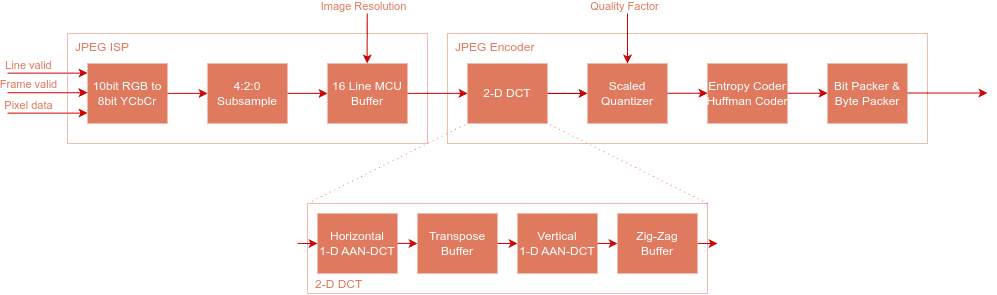

The diagram above was exported from draw.io. Its source (the exported page's mxGraphModel, read from the mxfile embedded in the PNG):
<mxGraphModel dx="1605" dy="849" grid="1" gridSize="10" guides="1" tooltips="1" connect="1" arrows="1" fold="1" page="1" pageScale="1" pageWidth="1169" pageHeight="827" background="none" math="0" shadow="0">
  <root>
    <mxCell id="0" />
    <mxCell id="1" parent="0" />
    <mxCell id="hyiB2Kis0BZk0Pu6DHZ6-42" value="" style="group" vertex="1" connectable="0" parent="1">
      <mxGeometry x="100" y="350" width="980" height="280" as="geometry" />
    </mxCell>
    <mxCell id="HW1zgl0ol4wKbVKpQXJB-7" value="JPEG Encoder" style="rounded=0;whiteSpace=wrap;html=1;strokeColor=#E07A5F;dashed=1;dashPattern=1 1;verticalAlign=top;align=left;spacingLeft=6;fontColor=#E07A5F;fillColor=none;" parent="hyiB2Kis0BZk0Pu6DHZ6-42" vertex="1">
      <mxGeometry x="440" y="20" width="480" height="110" as="geometry" />
    </mxCell>
    <mxCell id="HW1zgl0ol4wKbVKpQXJB-1" value="10bit RGB to 8bit YCbCr" style="rounded=0;whiteSpace=wrap;html=1;labelBackgroundColor=none;strokeColor=none;fontColor=#FFFFFF;fillColor=#E07A5F;" parent="hyiB2Kis0BZk0Pu6DHZ6-42" vertex="1">
      <mxGeometry x="80" y="50" width="80" height="60" as="geometry" />
    </mxCell>
    <mxCell id="HW1zgl0ol4wKbVKpQXJB-2" value="JPEG ISP" style="rounded=0;whiteSpace=wrap;html=1;strokeColor=#E07A5F;dashed=1;dashPattern=1 1;verticalAlign=top;align=left;spacingLeft=6;fontColor=#E07A5F;fillColor=none;" parent="hyiB2Kis0BZk0Pu6DHZ6-42" vertex="1">
      <mxGeometry x="60" y="20" width="360" height="110" as="geometry" />
    </mxCell>
    <mxCell id="HW1zgl0ol4wKbVKpQXJB-5" value="4:2:0 Subsample" style="rounded=0;whiteSpace=wrap;html=1;labelBackgroundColor=none;strokeColor=none;fontColor=#FFFFFF;fillColor=#E07A5F;" parent="hyiB2Kis0BZk0Pu6DHZ6-42" vertex="1">
      <mxGeometry x="200" y="50" width="80" height="60" as="geometry" />
    </mxCell>
    <mxCell id="HW1zgl0ol4wKbVKpQXJB-6" value="16 Line MCU Buffer" style="rounded=0;whiteSpace=wrap;html=1;labelBackgroundColor=none;strokeColor=none;fontColor=#FFFFFF;fillColor=#E07A5F;" parent="hyiB2Kis0BZk0Pu6DHZ6-42" vertex="1">
      <mxGeometry x="320" y="50" width="80" height="60" as="geometry" />
    </mxCell>
    <mxCell id="hyiB2Kis0BZk0Pu6DHZ6-21" value="" style="edgeStyle=orthogonalEdgeStyle;rounded=0;orthogonalLoop=1;jettySize=auto;html=1;" edge="1" parent="hyiB2Kis0BZk0Pu6DHZ6-42" source="HW1zgl0ol4wKbVKpQXJB-8" target="HW1zgl0ol4wKbVKpQXJB-9">
      <mxGeometry relative="1" as="geometry" />
    </mxCell>
    <mxCell id="HW1zgl0ol4wKbVKpQXJB-8" value="2-D DCT" style="rounded=0;whiteSpace=wrap;html=1;labelBackgroundColor=none;strokeColor=none;fontColor=#FFFFFF;fillColor=#E07A5F;" parent="hyiB2Kis0BZk0Pu6DHZ6-42" vertex="1">
      <mxGeometry x="460" y="50" width="80" height="60" as="geometry" />
    </mxCell>
    <mxCell id="HW1zgl0ol4wKbVKpQXJB-9" value="Scaled&lt;div&gt;Quantizer&lt;/div&gt;" style="rounded=0;whiteSpace=wrap;html=1;labelBackgroundColor=none;strokeColor=none;fontColor=#FFFFFF;fillColor=#E07A5F;" parent="hyiB2Kis0BZk0Pu6DHZ6-42" vertex="1">
      <mxGeometry x="580" y="50" width="80" height="60" as="geometry" />
    </mxCell>
    <mxCell id="HW1zgl0ol4wKbVKpQXJB-10" value="Entropy Coder&lt;div style=&quot;margin-right: -5px; margin-left: -5px;&quot;&gt;Huffman Coder&lt;/div&gt;" style="rounded=0;whiteSpace=wrap;html=1;labelBackgroundColor=none;strokeColor=none;fontColor=#FFFFFF;fillColor=#E07A5F;" parent="hyiB2Kis0BZk0Pu6DHZ6-42" vertex="1">
      <mxGeometry x="700" y="50" width="80" height="60" as="geometry" />
    </mxCell>
    <mxCell id="HW1zgl0ol4wKbVKpQXJB-11" value="Bit Packer &amp;amp; Byte Packer" style="rounded=0;whiteSpace=wrap;html=1;labelBackgroundColor=none;strokeColor=none;fontColor=#FFFFFF;fillColor=#E07A5F;" parent="hyiB2Kis0BZk0Pu6DHZ6-42" vertex="1">
      <mxGeometry x="820" y="50" width="80" height="60" as="geometry" />
    </mxCell>
    <mxCell id="HW1zgl0ol4wKbVKpQXJB-13" style="edgeStyle=orthogonalEdgeStyle;rounded=0;orthogonalLoop=1;jettySize=auto;html=1;startArrow=classic;startFill=1;endArrow=none;endFill=0;labelBackgroundColor=none;fontColor=#E07A5F;strokeColor=#CC0000;" parent="hyiB2Kis0BZk0Pu6DHZ6-42" edge="1">
      <mxGeometry relative="1" as="geometry">
        <mxPoint x="80" y="99.57" as="sourcePoint" />
        <mxPoint y="99.57" as="targetPoint" />
        <Array as="points">
          <mxPoint x="30" y="99.57" />
          <mxPoint x="30" y="99.57" />
        </Array>
      </mxGeometry>
    </mxCell>
    <mxCell id="HW1zgl0ol4wKbVKpQXJB-14" value="Pixel data" style="edgeLabel;html=1;align=center;verticalAlign=bottom;resizable=0;points=[];rounded=0;labelBackgroundColor=none;fontColor=#E07A5F;" parent="HW1zgl0ol4wKbVKpQXJB-13" vertex="1" connectable="0">
      <mxGeometry x="0.3214" y="2" relative="1" as="geometry">
        <mxPoint x="-7" y="-2" as="offset" />
      </mxGeometry>
    </mxCell>
    <mxCell id="HW1zgl0ol4wKbVKpQXJB-15" style="edgeStyle=orthogonalEdgeStyle;rounded=0;orthogonalLoop=1;jettySize=auto;html=1;startArrow=classic;startFill=1;endArrow=none;endFill=0;labelBackgroundColor=none;fontColor=#E07A5F;strokeColor=#CC0000;" parent="hyiB2Kis0BZk0Pu6DHZ6-42" edge="1">
      <mxGeometry relative="1" as="geometry">
        <mxPoint x="80" y="79.20999999999998" as="sourcePoint" />
        <mxPoint y="79.20999999999998" as="targetPoint" />
        <Array as="points">
          <mxPoint x="30" y="79.20999999999998" />
          <mxPoint x="30" y="79.20999999999998" />
        </Array>
      </mxGeometry>
    </mxCell>
    <mxCell id="HW1zgl0ol4wKbVKpQXJB-16" value="Frame valid" style="edgeLabel;html=1;align=center;verticalAlign=bottom;resizable=0;points=[];rounded=0;labelBackgroundColor=none;fontColor=#E07A5F;" parent="HW1zgl0ol4wKbVKpQXJB-15" vertex="1" connectable="0">
      <mxGeometry x="0.3214" y="2" relative="1" as="geometry">
        <mxPoint x="-7" y="-2" as="offset" />
      </mxGeometry>
    </mxCell>
    <mxCell id="HW1zgl0ol4wKbVKpQXJB-17" style="edgeStyle=orthogonalEdgeStyle;rounded=0;orthogonalLoop=1;jettySize=auto;html=1;startArrow=classic;startFill=1;endArrow=none;endFill=0;labelBackgroundColor=none;fontColor=#E07A5F;strokeColor=#CC0000;" parent="hyiB2Kis0BZk0Pu6DHZ6-42" edge="1">
      <mxGeometry relative="1" as="geometry">
        <mxPoint x="80" y="59.56999999999999" as="sourcePoint" />
        <mxPoint y="59.56999999999999" as="targetPoint" />
        <Array as="points">
          <mxPoint x="30" y="59.56999999999999" />
          <mxPoint x="30" y="59.56999999999999" />
        </Array>
      </mxGeometry>
    </mxCell>
    <mxCell id="HW1zgl0ol4wKbVKpQXJB-18" value="Line valid" style="edgeLabel;html=1;align=center;verticalAlign=bottom;resizable=0;points=[];rounded=0;labelBackgroundColor=none;fontColor=#E07A5F;" parent="HW1zgl0ol4wKbVKpQXJB-17" vertex="1" connectable="0">
      <mxGeometry x="0.3214" y="2" relative="1" as="geometry">
        <mxPoint x="-7" y="-2" as="offset" />
      </mxGeometry>
    </mxCell>
    <mxCell id="HW1zgl0ol4wKbVKpQXJB-23" style="edgeStyle=orthogonalEdgeStyle;rounded=0;orthogonalLoop=1;jettySize=auto;html=1;startArrow=classic;startFill=1;endArrow=none;endFill=0;labelBackgroundColor=none;fontColor=#E07A5F;strokeColor=#CC0000;" parent="hyiB2Kis0BZk0Pu6DHZ6-42" edge="1">
      <mxGeometry relative="1" as="geometry">
        <mxPoint x="200" y="79.85000000000002" as="sourcePoint" />
        <mxPoint x="160" y="79.85000000000002" as="targetPoint" />
        <Array as="points">
          <mxPoint x="180" y="79.85000000000002" />
          <mxPoint x="180" y="79.85000000000002" />
        </Array>
      </mxGeometry>
    </mxCell>
    <mxCell id="HW1zgl0ol4wKbVKpQXJB-24" style="edgeStyle=orthogonalEdgeStyle;rounded=0;orthogonalLoop=1;jettySize=auto;html=1;startArrow=classic;startFill=1;endArrow=none;endFill=0;labelBackgroundColor=none;fontColor=#E07A5F;strokeColor=#CC0000;" parent="hyiB2Kis0BZk0Pu6DHZ6-42" edge="1">
      <mxGeometry relative="1" as="geometry">
        <mxPoint x="320" y="79.85000000000002" as="sourcePoint" />
        <mxPoint x="280" y="79.85000000000002" as="targetPoint" />
        <Array as="points">
          <mxPoint x="300" y="79.85000000000002" />
          <mxPoint x="300" y="79.85000000000002" />
        </Array>
      </mxGeometry>
    </mxCell>
    <mxCell id="HW1zgl0ol4wKbVKpQXJB-25" style="edgeStyle=orthogonalEdgeStyle;rounded=0;orthogonalLoop=1;jettySize=auto;html=1;startArrow=classic;startFill=1;endArrow=none;endFill=0;labelBackgroundColor=none;fontColor=#E07A5F;strokeColor=#CC0000;" parent="hyiB2Kis0BZk0Pu6DHZ6-42" edge="1">
      <mxGeometry relative="1" as="geometry">
        <mxPoint x="460" y="79.82" as="sourcePoint" />
        <mxPoint x="400" y="79.82" as="targetPoint" />
        <Array as="points">
          <mxPoint x="440" y="79.82000000000005" />
          <mxPoint x="440" y="79.82000000000005" />
        </Array>
      </mxGeometry>
    </mxCell>
    <mxCell id="HW1zgl0ol4wKbVKpQXJB-26" style="edgeStyle=orthogonalEdgeStyle;rounded=0;orthogonalLoop=1;jettySize=auto;html=1;startArrow=classic;startFill=1;endArrow=none;endFill=0;labelBackgroundColor=none;fontColor=#E07A5F;strokeColor=#CC0000;" parent="hyiB2Kis0BZk0Pu6DHZ6-42" edge="1">
      <mxGeometry relative="1" as="geometry">
        <mxPoint x="580" y="79.85000000000002" as="sourcePoint" />
        <mxPoint x="540" y="79.85000000000002" as="targetPoint" />
        <Array as="points">
          <mxPoint x="560" y="79.85000000000002" />
          <mxPoint x="560" y="79.85000000000002" />
        </Array>
      </mxGeometry>
    </mxCell>
    <mxCell id="HW1zgl0ol4wKbVKpQXJB-27" style="edgeStyle=orthogonalEdgeStyle;rounded=0;orthogonalLoop=1;jettySize=auto;html=1;startArrow=classic;startFill=1;endArrow=none;endFill=0;labelBackgroundColor=none;fontColor=#E07A5F;strokeColor=#CC0000;" parent="hyiB2Kis0BZk0Pu6DHZ6-42" edge="1">
      <mxGeometry relative="1" as="geometry">
        <mxPoint x="700" y="79.70000000000005" as="sourcePoint" />
        <mxPoint x="660" y="79.70000000000005" as="targetPoint" />
        <Array as="points">
          <mxPoint x="680" y="79.70000000000005" />
          <mxPoint x="680" y="79.70000000000005" />
        </Array>
      </mxGeometry>
    </mxCell>
    <mxCell id="HW1zgl0ol4wKbVKpQXJB-28" style="edgeStyle=orthogonalEdgeStyle;rounded=0;orthogonalLoop=1;jettySize=auto;html=1;startArrow=classic;startFill=1;endArrow=none;endFill=0;labelBackgroundColor=none;fontColor=#E07A5F;strokeColor=#CC0000;" parent="hyiB2Kis0BZk0Pu6DHZ6-42" edge="1">
      <mxGeometry relative="1" as="geometry">
        <mxPoint x="820" y="79.70000000000005" as="sourcePoint" />
        <mxPoint x="780" y="79.70000000000005" as="targetPoint" />
        <Array as="points">
          <mxPoint x="800" y="79.70000000000005" />
          <mxPoint x="800" y="79.70000000000005" />
        </Array>
      </mxGeometry>
    </mxCell>
    <mxCell id="HW1zgl0ol4wKbVKpQXJB-29" style="edgeStyle=orthogonalEdgeStyle;rounded=0;orthogonalLoop=1;jettySize=auto;html=1;startArrow=classic;startFill=1;endArrow=none;endFill=0;labelBackgroundColor=none;fontColor=#E07A5F;strokeColor=#CC0000;" parent="hyiB2Kis0BZk0Pu6DHZ6-42" edge="1">
      <mxGeometry relative="1" as="geometry">
        <mxPoint x="620" y="50" as="sourcePoint" />
        <mxPoint x="620" y="20" as="targetPoint" />
        <Array as="points">
          <mxPoint x="620" />
          <mxPoint x="620" />
        </Array>
      </mxGeometry>
    </mxCell>
    <mxCell id="HW1zgl0ol4wKbVKpQXJB-30" value="Quality Factor" style="edgeLabel;html=1;align=center;verticalAlign=bottom;resizable=0;points=[];rounded=0;labelBackgroundColor=none;fontColor=#E07A5F;" parent="HW1zgl0ol4wKbVKpQXJB-29" vertex="1" connectable="0">
      <mxGeometry x="0.3214" y="2" relative="1" as="geometry">
        <mxPoint x="-2" y="-3" as="offset" />
      </mxGeometry>
    </mxCell>
    <mxCell id="HW1zgl0ol4wKbVKpQXJB-31" style="edgeStyle=orthogonalEdgeStyle;rounded=0;orthogonalLoop=1;jettySize=auto;html=1;startArrow=classic;startFill=1;endArrow=none;endFill=0;labelBackgroundColor=none;fontColor=#E07A5F;strokeColor=#CC0000;" parent="hyiB2Kis0BZk0Pu6DHZ6-42" edge="1">
      <mxGeometry relative="1" as="geometry">
        <mxPoint x="980" y="79.47000000000003" as="sourcePoint" />
        <mxPoint x="900" y="79.47000000000003" as="targetPoint" />
        <Array as="points">
          <mxPoint x="920" y="79.47000000000003" />
          <mxPoint x="920" y="79.47000000000003" />
        </Array>
      </mxGeometry>
    </mxCell>
    <mxCell id="hyiB2Kis0BZk0Pu6DHZ6-24" value="" style="endArrow=none;html=1;rounded=0;exitX=0;exitY=0;exitDx=0;exitDy=0;strokeColor=#E07A5F;dashed=1;dashPattern=1 4;" edge="1" parent="hyiB2Kis0BZk0Pu6DHZ6-42" source="hyiB2Kis0BZk0Pu6DHZ6-1">
      <mxGeometry width="50" height="50" relative="1" as="geometry">
        <mxPoint x="410" y="160" as="sourcePoint" />
        <mxPoint x="460" y="110" as="targetPoint" />
      </mxGeometry>
    </mxCell>
    <mxCell id="hyiB2Kis0BZk0Pu6DHZ6-25" value="" style="endArrow=none;html=1;rounded=0;exitX=1;exitY=0;exitDx=0;exitDy=0;strokeColor=#E07A5F;entryX=1;entryY=1;entryDx=0;entryDy=0;dashed=1;dashPattern=1 4;" edge="1" parent="hyiB2Kis0BZk0Pu6DHZ6-42" source="hyiB2Kis0BZk0Pu6DHZ6-1" target="HW1zgl0ol4wKbVKpQXJB-8">
      <mxGeometry width="50" height="50" relative="1" as="geometry">
        <mxPoint x="720" y="200" as="sourcePoint" />
        <mxPoint x="917" y="140" as="targetPoint" />
      </mxGeometry>
    </mxCell>
    <mxCell id="hyiB2Kis0BZk0Pu6DHZ6-1" value="2-D DCT" style="rounded=0;whiteSpace=wrap;html=1;strokeColor=#E07A5F;dashed=1;dashPattern=1 1;verticalAlign=bottom;align=left;spacingLeft=6;fontColor=#E07A5F;fillColor=none;container=0;" vertex="1" parent="hyiB2Kis0BZk0Pu6DHZ6-42">
      <mxGeometry x="300" y="190" width="400" height="90" as="geometry" />
    </mxCell>
    <mxCell id="hyiB2Kis0BZk0Pu6DHZ6-2" value="Horizontal&lt;div&gt;1-D AAN-DCT&lt;/div&gt;" style="rounded=0;whiteSpace=wrap;html=1;labelBackgroundColor=none;strokeColor=none;fontColor=#FFFFFF;fillColor=#E07A5F;container=0;" vertex="1" parent="hyiB2Kis0BZk0Pu6DHZ6-42">
      <mxGeometry x="310" y="200" width="80" height="60" as="geometry" />
    </mxCell>
    <mxCell id="hyiB2Kis0BZk0Pu6DHZ6-3" value="Transpose&lt;div&gt;Buffer&lt;/div&gt;" style="rounded=0;whiteSpace=wrap;html=1;labelBackgroundColor=none;strokeColor=none;fontColor=#FFFFFF;fillColor=#E07A5F;container=0;" vertex="1" parent="hyiB2Kis0BZk0Pu6DHZ6-42">
      <mxGeometry x="410" y="200" width="80" height="60" as="geometry" />
    </mxCell>
    <mxCell id="hyiB2Kis0BZk0Pu6DHZ6-4" value="Vertical&lt;div&gt;1-D AAN-DCT&lt;/div&gt;" style="rounded=0;whiteSpace=wrap;html=1;labelBackgroundColor=none;strokeColor=none;fontColor=#FFFFFF;fillColor=#E07A5F;container=0;" vertex="1" parent="hyiB2Kis0BZk0Pu6DHZ6-42">
      <mxGeometry x="510" y="200" width="80" height="60" as="geometry" />
    </mxCell>
    <mxCell id="hyiB2Kis0BZk0Pu6DHZ6-5" value="Zig-Zag&lt;div&gt;Buffer&lt;/div&gt;" style="rounded=0;whiteSpace=wrap;html=1;labelBackgroundColor=none;strokeColor=none;fontColor=#FFFFFF;fillColor=#E07A5F;container=0;" vertex="1" parent="hyiB2Kis0BZk0Pu6DHZ6-42">
      <mxGeometry x="610" y="200" width="80" height="60" as="geometry" />
    </mxCell>
    <mxCell id="hyiB2Kis0BZk0Pu6DHZ6-31" style="edgeStyle=orthogonalEdgeStyle;rounded=0;orthogonalLoop=1;jettySize=auto;html=1;startArrow=classic;startFill=1;endArrow=none;endFill=0;labelBackgroundColor=none;fontColor=#E07A5F;strokeColor=#CC0000;" edge="1" parent="hyiB2Kis0BZk0Pu6DHZ6-42">
      <mxGeometry relative="1" as="geometry">
        <mxPoint x="610" y="230" as="sourcePoint" />
        <mxPoint x="590" y="229.91000000000008" as="targetPoint" />
        <Array as="points">
          <mxPoint x="610" y="229.91000000000008" />
          <mxPoint x="610" y="229.91000000000008" />
        </Array>
      </mxGeometry>
    </mxCell>
    <mxCell id="hyiB2Kis0BZk0Pu6DHZ6-33" style="edgeStyle=orthogonalEdgeStyle;rounded=0;orthogonalLoop=1;jettySize=auto;html=1;startArrow=classic;startFill=1;endArrow=none;endFill=0;labelBackgroundColor=none;fontColor=#E07A5F;strokeColor=#CC0000;" edge="1" parent="hyiB2Kis0BZk0Pu6DHZ6-42">
      <mxGeometry relative="1" as="geometry">
        <mxPoint x="510" y="230" as="sourcePoint" />
        <mxPoint x="490" y="230" as="targetPoint" />
        <Array as="points">
          <mxPoint x="500" y="229.70000000000005" />
          <mxPoint x="500" y="229.70000000000005" />
        </Array>
      </mxGeometry>
    </mxCell>
    <mxCell id="hyiB2Kis0BZk0Pu6DHZ6-35" style="edgeStyle=orthogonalEdgeStyle;rounded=0;orthogonalLoop=1;jettySize=auto;html=1;startArrow=classic;startFill=1;endArrow=none;endFill=0;labelBackgroundColor=none;fontColor=#E07A5F;strokeColor=#CC0000;" edge="1" parent="hyiB2Kis0BZk0Pu6DHZ6-42">
      <mxGeometry relative="1" as="geometry">
        <mxPoint x="410" y="230" as="sourcePoint" />
        <mxPoint x="390" y="229.85000000000002" as="targetPoint" />
        <Array as="points">
          <mxPoint x="410" y="229.85000000000002" />
          <mxPoint x="410" y="229.85000000000002" />
        </Array>
      </mxGeometry>
    </mxCell>
    <mxCell id="hyiB2Kis0BZk0Pu6DHZ6-37" style="edgeStyle=orthogonalEdgeStyle;rounded=0;orthogonalLoop=1;jettySize=auto;html=1;startArrow=classic;startFill=1;endArrow=none;endFill=0;labelBackgroundColor=none;fontColor=#E07A5F;strokeColor=#CC0000;" edge="1" parent="hyiB2Kis0BZk0Pu6DHZ6-42">
      <mxGeometry relative="1" as="geometry">
        <mxPoint x="310" y="230.04999999999995" as="sourcePoint" />
        <mxPoint x="290" y="229.89999999999998" as="targetPoint" />
        <Array as="points">
          <mxPoint x="310" y="229.89999999999998" />
          <mxPoint x="310" y="229.89999999999998" />
        </Array>
      </mxGeometry>
    </mxCell>
    <mxCell id="hyiB2Kis0BZk0Pu6DHZ6-39" style="edgeStyle=orthogonalEdgeStyle;rounded=0;orthogonalLoop=1;jettySize=auto;html=1;startArrow=classic;startFill=1;endArrow=none;endFill=0;labelBackgroundColor=none;fontColor=#E07A5F;strokeColor=#CC0000;" edge="1" parent="hyiB2Kis0BZk0Pu6DHZ6-42">
      <mxGeometry relative="1" as="geometry">
        <mxPoint x="710" y="230.04999999999995" as="sourcePoint" />
        <mxPoint x="690" y="229.89999999999998" as="targetPoint" />
        <Array as="points">
          <mxPoint x="710" y="229.89999999999998" />
          <mxPoint x="710" y="229.89999999999998" />
        </Array>
      </mxGeometry>
    </mxCell>
    <mxCell id="hyiB2Kis0BZk0Pu6DHZ6-40" style="edgeStyle=orthogonalEdgeStyle;rounded=0;orthogonalLoop=1;jettySize=auto;html=1;startArrow=classic;startFill=1;endArrow=none;endFill=0;labelBackgroundColor=none;fontColor=#E07A5F;strokeColor=#CC0000;" edge="1" parent="hyiB2Kis0BZk0Pu6DHZ6-42">
      <mxGeometry relative="1" as="geometry">
        <mxPoint x="359.66" y="50" as="sourcePoint" />
        <mxPoint x="359.66" y="20" as="targetPoint" />
        <Array as="points">
          <mxPoint x="359.66" />
          <mxPoint x="359.66" />
        </Array>
      </mxGeometry>
    </mxCell>
    <mxCell id="hyiB2Kis0BZk0Pu6DHZ6-41" value="Image Resolution" style="edgeLabel;html=1;align=center;verticalAlign=bottom;resizable=0;points=[];rounded=0;labelBackgroundColor=none;fontColor=#E07A5F;" vertex="1" connectable="0" parent="hyiB2Kis0BZk0Pu6DHZ6-40">
      <mxGeometry x="0.3214" y="2" relative="1" as="geometry">
        <mxPoint x="-2" y="-3" as="offset" />
      </mxGeometry>
    </mxCell>
  </root>
</mxGraphModel>